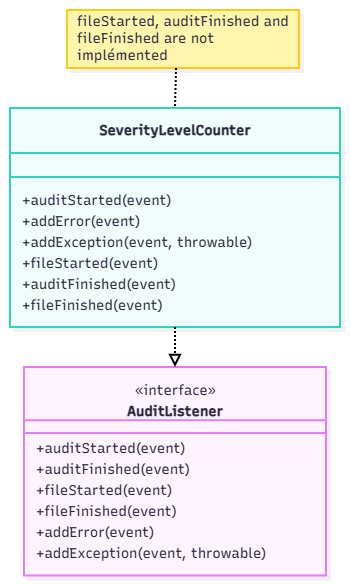

The diagram above was exported from draw.io. Its source (the exported page's mxGraphModel, read from the mxfile embedded in the PNG):
<mxGraphModel dx="1417" dy="765" grid="1" gridSize="10" guides="1" tooltips="1" connect="1" arrows="1" fold="1" page="1" pageScale="1" pageWidth="827" pageHeight="1169" math="0" shadow="0">
  <root>
    <mxCell id="0" />
    <mxCell id="1" parent="0" />
    <UserObject label="" mermaidData="{&#10;  &quot;data&quot;: &quot;classDiagram\n    class AuditListener {\n        &lt;&lt;interface&gt;&gt;\n        +auditStarted(event)\n        +auditFinished(event)\n        +fileStarted(event)\n        +fileFinished(event)\n        +addError(event)\n        +addException(event, throwable)\n    }\n    class SeverityLevelCounter {\n        +auditStarted(event)\n        +addError(event)\n        +addException(event, throwable)\n        +fileStarted(event)\n        +auditFinished(event)\n        +fileFinished(event)\n    }\n\n    SeverityLevelCounter ..|&gt; AuditListener\n    note for SeverityLevelCounter \&quot;fileStarted, auditFinished et fileFinished sont sans action\&quot;&quot;,&#10;  &quot;config&quot;: null,&#10;  &quot;version&quot;: &quot;12&quot;&#10;}" id="k-XN0esFejVUE8VzXlyf-43">
      <mxCell connectable="0" parent="1" style="group;transparentBounds=1;editIcon=1;lockedGroup=0;groupPadding=10;" vertex="1">
        <mxGeometry as="geometry" />
      </mxCell>
    </UserObject>
    <UserObject label="&lt;b&gt;AuditListener&lt;/b&gt;" mermaidId="n:AuditListener" mermaidBaseStyle="swimlane;html=1;fontStyle=1;fontSize=16;align=center;verticalAlign=middle;horizontal=1;childLayout=stackLayout;startSize=66;horizontalStack=0;resizeParent=1;resizeParentMax=0;resizeLast=0;collapsible=0;marginTop=12;marginBottom=12;stackSpacing=0;swimlaneFillColor=#FDF4FF;whiteSpace=wrap;spacingTop=24;fillColor=#FDF4FF;strokeColor=#E879F9;fontColor=#28253D;fontFamily=Recursive;strokeWidth=2;shadow=1;shadowColor=#000000;shadowOffsetX=4;shadowOffsetY=4;shadowBlur=0;shadowOpacity=6;" mermaidBaseValue="&lt;b&gt;AuditListener&lt;/b&gt;" id="k-XN0esFejVUE8VzXlyf-44">
      <mxCell parent="k-XN0esFejVUE8VzXlyf-43" style="swimlane;html=1;fontStyle=1;fontSize=14;align=center;verticalAlign=middle;horizontal=1;childLayout=stackLayout;startSize=66;horizontalStack=0;resizeParent=1;resizeParentMax=0;resizeLast=0;collapsible=0;marginTop=12;marginBottom=12;stackSpacing=0;swimlaneFillColor=#FDF4FF;whiteSpace=wrap;spacingTop=24;fillColor=#FDF4FF;strokeColor=#E879F9;fontColor=#28253D;fontFamily=Recursive;strokeWidth=2;shadow=1;shadowColor=#000000;shadowOffsetX=4;shadowOffsetY=4;shadowBlur=0;shadowOpacity=6;fontSource=https%3A%2F%2Ffonts.googleapis.com%2Fcss%3Ffamily%3DRecursive;" vertex="1">
        <mxGeometry height="208.5" width="302" x="234" y="767" as="geometry" />
      </mxCell>
    </UserObject>
    <mxCell id="k-XN0esFejVUE8VzXlyf-45" parent="k-XN0esFejVUE8VzXlyf-44" style="text;html=1;strokeColor=none;fillColor=none;align=center;verticalAlign=middle;fontSize=14;movable=0;resizable=0;rotatable=0;points=[];fontFamily=Recursive;fontColor=#28253D;fontSource=https%3A%2F%2Ffonts.googleapis.com%2Fcss%3Ffamily%3DRecursive;" value="«interface»" vertex="1">
      <mxGeometry height="24" width="302" y="12" as="geometry" />
    </mxCell>
    <mxCell id="k-XN0esFejVUE8VzXlyf-46" parent="k-XN0esFejVUE8VzXlyf-44" style="line;strokeWidth=2;fillColor=none;spacingLeft=3;spacingRight=3;rotatable=0;points=[];strokeColor=inherit;" vertex="1">
      <mxGeometry height="34.5" width="302" y="36" as="geometry" />
    </mxCell>
    <mxCell id="k-XN0esFejVUE8VzXlyf-47" parent="k-XN0esFejVUE8VzXlyf-44" style="text;fontSize=14;strokeColor=none;fillColor=none;align=left;verticalAlign=middle;spacingLeft=10;spacingRight=12;spacingBottom=2;overflow=hidden;rotatable=0;points=[[0,0.5],[1,0.5]];portConstraint=eastwest;fontFamily=Recursive;fontColor=#28253D;fontSource=https%3A%2F%2Ffonts.googleapis.com%2Fcss%3Ffamily%3DRecursive;" value="+auditStarted(event)" vertex="1">
      <mxGeometry height="21" width="302" y="70.5" as="geometry" />
    </mxCell>
    <mxCell id="k-XN0esFejVUE8VzXlyf-48" parent="k-XN0esFejVUE8VzXlyf-44" style="text;fontSize=14;strokeColor=none;fillColor=none;align=left;verticalAlign=middle;spacingLeft=10;spacingRight=12;spacingBottom=2;overflow=hidden;rotatable=0;points=[[0,0.5],[1,0.5]];portConstraint=eastwest;fontFamily=Recursive;fontColor=#28253D;fontSource=https%3A%2F%2Ffonts.googleapis.com%2Fcss%3Ffamily%3DRecursive;" value="+auditFinished(event)" vertex="1">
      <mxGeometry height="21" width="302" y="91.5" as="geometry" />
    </mxCell>
    <mxCell id="k-XN0esFejVUE8VzXlyf-49" parent="k-XN0esFejVUE8VzXlyf-44" style="text;fontSize=14;strokeColor=none;fillColor=none;align=left;verticalAlign=middle;spacingLeft=10;spacingRight=12;spacingBottom=2;overflow=hidden;rotatable=0;points=[[0,0.5],[1,0.5]];portConstraint=eastwest;fontFamily=Recursive;fontColor=#28253D;fontSource=https%3A%2F%2Ffonts.googleapis.com%2Fcss%3Ffamily%3DRecursive;" value="+fileStarted(event)" vertex="1">
      <mxGeometry height="21" width="302" y="112.5" as="geometry" />
    </mxCell>
    <mxCell id="k-XN0esFejVUE8VzXlyf-50" parent="k-XN0esFejVUE8VzXlyf-44" style="text;fontSize=14;strokeColor=none;fillColor=none;align=left;verticalAlign=middle;spacingLeft=10;spacingRight=12;spacingBottom=2;overflow=hidden;rotatable=0;points=[[0,0.5],[1,0.5]];portConstraint=eastwest;fontFamily=Recursive;fontColor=#28253D;fontSource=https%3A%2F%2Ffonts.googleapis.com%2Fcss%3Ffamily%3DRecursive;" value="+fileFinished(event)" vertex="1">
      <mxGeometry height="21" width="302" y="133.5" as="geometry" />
    </mxCell>
    <mxCell id="k-XN0esFejVUE8VzXlyf-51" parent="k-XN0esFejVUE8VzXlyf-44" style="text;fontSize=14;strokeColor=none;fillColor=none;align=left;verticalAlign=middle;spacingLeft=10;spacingRight=12;spacingBottom=2;overflow=hidden;rotatable=0;points=[[0,0.5],[1,0.5]];portConstraint=eastwest;fontFamily=Recursive;fontColor=#28253D;fontSource=https%3A%2F%2Ffonts.googleapis.com%2Fcss%3Ffamily%3DRecursive;" value="+addError(event)" vertex="1">
      <mxGeometry height="21" width="302" y="154.5" as="geometry" />
    </mxCell>
    <mxCell id="k-XN0esFejVUE8VzXlyf-52" parent="k-XN0esFejVUE8VzXlyf-44" style="text;fontSize=14;strokeColor=none;fillColor=none;align=left;verticalAlign=middle;spacingLeft=10;spacingRight=12;spacingBottom=2;overflow=hidden;rotatable=0;points=[[0,0.5],[1,0.5]];portConstraint=eastwest;fontFamily=Recursive;fontColor=#28253D;fontSource=https%3A%2F%2Ffonts.googleapis.com%2Fcss%3Ffamily%3DRecursive;" value="+addException(event, throwable)" vertex="1">
      <mxGeometry height="21" width="302" y="175.5" as="geometry" />
    </mxCell>
    <UserObject label="&lt;b&gt;SeverityLevelCounter&lt;/b&gt;" mermaidId="n:SeverityLevelCounter" mermaidBaseStyle="swimlane;html=1;fontStyle=1;fontSize=16;align=center;verticalAlign=middle;horizontal=1;childLayout=stackLayout;startSize=45;horizontalStack=0;resizeParent=1;resizeParentMax=0;resizeLast=0;collapsible=0;marginTop=12;marginBottom=12;stackSpacing=0;swimlaneFillColor=#F0FDFA;whiteSpace=wrap;fillColor=#F0FDFA;strokeColor=#2DD4BF;fontColor=#28253D;fontFamily=Recursive;strokeWidth=2;shadow=1;shadowColor=#000000;shadowOffsetX=4;shadowOffsetY=4;shadowBlur=0;shadowOpacity=6;" mermaidBaseValue="&lt;b&gt;SeverityLevelCounter&lt;/b&gt;" id="k-XN0esFejVUE8VzXlyf-53">
      <mxCell parent="k-XN0esFejVUE8VzXlyf-43" style="swimlane;html=1;fontStyle=1;fontSize=14;align=center;verticalAlign=middle;horizontal=1;childLayout=stackLayout;startSize=45;horizontalStack=0;resizeParent=1;resizeParentMax=0;resizeLast=0;collapsible=0;marginTop=12;marginBottom=12;stackSpacing=0;swimlaneFillColor=#F0FDFA;whiteSpace=wrap;fillColor=#F0FDFA;strokeColor=#2DD4BF;fontColor=#28253D;fontFamily=Recursive;strokeWidth=2;shadow=1;shadowColor=#000000;shadowOffsetX=4;shadowOffsetY=4;shadowBlur=0;shadowOpacity=6;fontSource=https%3A%2F%2Ffonts.googleapis.com%2Fcss%3Ffamily%3DRecursive;" vertex="1">
        <mxGeometry height="219" width="330" x="220" y="508" as="geometry" />
      </mxCell>
    </UserObject>
    <mxCell id="k-XN0esFejVUE8VzXlyf-54" parent="k-XN0esFejVUE8VzXlyf-53" style="line;strokeWidth=2;fillColor=none;spacingLeft=3;spacingRight=3;rotatable=0;points=[];strokeColor=inherit;" vertex="1">
      <mxGeometry height="24" width="330" y="57" as="geometry" />
    </mxCell>
    <mxCell id="k-XN0esFejVUE8VzXlyf-55" parent="k-XN0esFejVUE8VzXlyf-53" style="text;fontSize=14;strokeColor=none;fillColor=none;align=left;verticalAlign=middle;spacingLeft=10;spacingRight=12;spacingBottom=2;overflow=hidden;rotatable=0;points=[[0,0.5],[1,0.5]];portConstraint=eastwest;fontFamily=Recursive;fontColor=#28253D;fontSource=https%3A%2F%2Ffonts.googleapis.com%2Fcss%3Ffamily%3DRecursive;" value="+auditStarted(event)" vertex="1">
      <mxGeometry height="21" width="330" y="81" as="geometry" />
    </mxCell>
    <mxCell id="k-XN0esFejVUE8VzXlyf-56" parent="k-XN0esFejVUE8VzXlyf-53" style="text;fontSize=14;strokeColor=none;fillColor=none;align=left;verticalAlign=middle;spacingLeft=10;spacingRight=12;spacingBottom=2;overflow=hidden;rotatable=0;points=[[0,0.5],[1,0.5]];portConstraint=eastwest;fontFamily=Recursive;fontColor=#28253D;fontSource=https%3A%2F%2Ffonts.googleapis.com%2Fcss%3Ffamily%3DRecursive;" value="+addError(event)" vertex="1">
      <mxGeometry height="21" width="330" y="102" as="geometry" />
    </mxCell>
    <mxCell id="k-XN0esFejVUE8VzXlyf-57" parent="k-XN0esFejVUE8VzXlyf-53" style="text;fontSize=14;strokeColor=none;fillColor=none;align=left;verticalAlign=middle;spacingLeft=10;spacingRight=12;spacingBottom=2;overflow=hidden;rotatable=0;points=[[0,0.5],[1,0.5]];portConstraint=eastwest;fontFamily=Recursive;fontColor=#28253D;fontSource=https%3A%2F%2Ffonts.googleapis.com%2Fcss%3Ffamily%3DRecursive;" value="+addException(event, throwable)" vertex="1">
      <mxGeometry height="21" width="330" y="123" as="geometry" />
    </mxCell>
    <mxCell id="k-XN0esFejVUE8VzXlyf-58" parent="k-XN0esFejVUE8VzXlyf-53" style="text;fontSize=14;strokeColor=none;fillColor=none;align=left;verticalAlign=middle;spacingLeft=10;spacingRight=12;spacingBottom=2;overflow=hidden;rotatable=0;points=[[0,0.5],[1,0.5]];portConstraint=eastwest;fontFamily=Recursive;fontColor=#28253D;fontSource=https%3A%2F%2Ffonts.googleapis.com%2Fcss%3Ffamily%3DRecursive;" value="+fileStarted(event)" vertex="1">
      <mxGeometry height="21" width="330" y="144" as="geometry" />
    </mxCell>
    <mxCell id="k-XN0esFejVUE8VzXlyf-59" parent="k-XN0esFejVUE8VzXlyf-53" style="text;fontSize=14;strokeColor=none;fillColor=none;align=left;verticalAlign=middle;spacingLeft=10;spacingRight=12;spacingBottom=2;overflow=hidden;rotatable=0;points=[[0,0.5],[1,0.5]];portConstraint=eastwest;fontFamily=Recursive;fontColor=#28253D;fontSource=https%3A%2F%2Ffonts.googleapis.com%2Fcss%3Ffamily%3DRecursive;" value="+auditFinished(event)" vertex="1">
      <mxGeometry height="21" width="330" y="165" as="geometry" />
    </mxCell>
    <mxCell id="k-XN0esFejVUE8VzXlyf-60" parent="k-XN0esFejVUE8VzXlyf-53" style="text;fontSize=14;strokeColor=none;fillColor=none;align=left;verticalAlign=middle;spacingLeft=10;spacingRight=12;spacingBottom=2;overflow=hidden;rotatable=0;points=[[0,0.5],[1,0.5]];portConstraint=eastwest;fontFamily=Recursive;fontColor=#28253D;fontSource=https%3A%2F%2Ffonts.googleapis.com%2Fcss%3Ffamily%3DRecursive;" value="+fileFinished(event)" vertex="1">
      <mxGeometry height="21" width="330" y="186" as="geometry" />
    </mxCell>
    <UserObject label="fileStarted, auditFinished and fileFinished are not implémented" mermaidId="n:_note_0" mermaidBaseStyle="rounded=0;whiteSpace=wrap;html=1;align=left;spacingLeft=8;spacingRight=8;fillColor=#fff5ad;strokeColor=#FACC15;strokeWidth=2;fontColor=#28253D;fontFamily=Recursive;fontSize=14;shadow=1;shadowColor=#000000;shadowOffsetX=4;shadowOffsetY=4;shadowBlur=0;shadowOpacity=6;" mermaidBaseValue="fileStarted, auditFinished et fileFinished sont sans action" id="k-XN0esFejVUE8VzXlyf-61">
      <mxCell parent="k-XN0esFejVUE8VzXlyf-43" style="rounded=0;whiteSpace=wrap;html=1;align=left;spacingLeft=8;spacingRight=8;fillColor=#fff5ad;strokeColor=#FACC15;strokeWidth=2;fontColor=#28253D;fontFamily=Recursive;fontSize=14;shadow=1;shadowColor=#000000;shadowOffsetX=4;shadowOffsetY=4;shadowBlur=0;shadowOpacity=6;fontSource=https%3A%2F%2Ffonts.googleapis.com%2Fcss%3Ffamily%3DRecursive;" vertex="1">
        <mxGeometry height="58" width="232" x="277" y="410" as="geometry" />
      </mxCell>
    </UserObject>
    <UserObject label="" mermaidId="e:_note_0-&gt;SeverityLevelCounter#0" mermaidBaseStyle="edgeStyle=orthogonalEdgeStyle;rounded=1;curved=0;dashed=1;startArrow=none;endArrow=none;jumpStyle=arc;jumpSize=12;strokeColor=#000000;exitX=0.47;exitY=1;entryX=0.5;entryY=0;strokeWidth=2;dashPattern=2 2;fixDash=1;" mermaidBaseValue="" id="k-XN0esFejVUE8VzXlyf-62">
      <mxCell edge="1" parent="k-XN0esFejVUE8VzXlyf-43" source="k-XN0esFejVUE8VzXlyf-61" style="edgeStyle=orthogonalEdgeStyle;rounded=1;curved=0;dashed=1;startArrow=none;endArrow=none;jumpStyle=arc;jumpSize=12;strokeColor=#000000;exitX=0.47;exitY=1;entryX=0.5;entryY=0;strokeWidth=2;dashPattern=2 2;fixDash=1;" target="k-XN0esFejVUE8VzXlyf-53">
        <mxGeometry relative="1" as="geometry">
          <Array as="points" />
        </mxGeometry>
      </mxCell>
    </UserObject>
    <UserObject label="" mermaidId="e:SeverityLevelCounter-&gt;AuditListener#0" mermaidBaseStyle="edgeStyle=orthogonalEdgeStyle;rounded=1;curved=0;dashed=1;startArrow=none;endArrow=block;endSize=8;endFill=0;jumpStyle=arc;jumpSize=12;strokeColor=#000000;exitX=0.5;exitY=1;entryX=0.5;entryY=0;strokeWidth=2;dashPattern=2 2;fixDash=1;targetPerimeterSpacing=8.25;" mermaidBaseValue="" id="k-XN0esFejVUE8VzXlyf-63">
      <mxCell edge="1" parent="k-XN0esFejVUE8VzXlyf-43" source="k-XN0esFejVUE8VzXlyf-53" style="edgeStyle=orthogonalEdgeStyle;rounded=1;curved=0;dashed=1;startArrow=none;endArrow=block;endSize=8;endFill=0;jumpStyle=arc;jumpSize=12;strokeColor=#000000;exitX=0.5;exitY=1;entryX=0.5;entryY=0;strokeWidth=2;dashPattern=2 2;fixDash=1;targetPerimeterSpacing=8.25;" target="k-XN0esFejVUE8VzXlyf-44">
        <mxGeometry relative="1" as="geometry">
          <Array as="points" />
        </mxGeometry>
      </mxCell>
    </UserObject>
  </root>
</mxGraphModel>